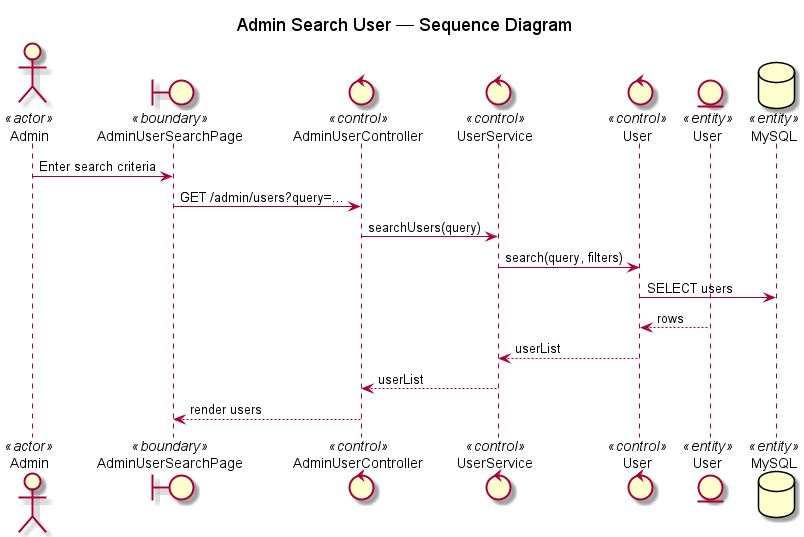

The diagram above was rendered by PlantUML. Its source (embedded in the PNG):
@startuml admin search user
title Admin Search User — Sequence Diagram

actor Admin <<actor>>
boundary "AdminUserSearchPage" as UI <<boundary>>
control "AdminUserController" as Controller <<control>>
control "UserService" as Service <<control>>
control "User" as Repository <<control>>
entity "User" as UserModel <<entity>>
database "MySQL" as DB <<entity>>

Admin -> UI: Enter search criteria
UI -> Controller: GET /admin/users?query=...
Controller -> Service: searchUsers(query)
Service -> Repository: search(query, filters)
Repository -> DB: SELECT users
UserModel --> Repository: rows
Repository --> Service: userList
Service --> Controller: userList
Controller --> UI: render users

@enduml